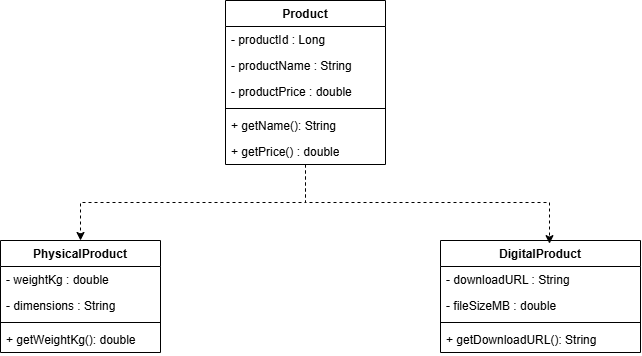

The diagram above was exported from draw.io. Its source (the exported page's mxGraphModel, read from the mxfile embedded in the PNG):
<mxGraphModel dx="1040" dy="568" grid="1" gridSize="10" guides="1" tooltips="1" connect="1" arrows="1" fold="1" page="1" pageScale="1" pageWidth="850" pageHeight="1100" math="0" shadow="0">
  <root>
    <mxCell id="0" />
    <mxCell id="1" parent="0" />
    <mxCell id="cTk_s0ALIu-8r3Q45K7W-32" edge="1" parent="1" source="cTk_s0ALIu-8r3Q45K7W-1" style="edgeStyle=orthogonalEdgeStyle;rounded=0;orthogonalLoop=1;jettySize=auto;html=1;exitX=0.5;exitY=1;exitDx=0;exitDy=0;entryX=0.5;entryY=0;entryDx=0;entryDy=0;dashed=1;" target="cTk_s0ALIu-8r3Q45K7W-25">
      <mxGeometry relative="1" as="geometry" />
    </mxCell>
    <mxCell id="cTk_s0ALIu-8r3Q45K7W-1" parent="1" style="swimlane;fontStyle=1;align=center;verticalAlign=top;childLayout=stackLayout;horizontal=1;startSize=26;horizontalStack=0;resizeParent=1;resizeParentMax=0;resizeLast=0;collapsible=1;marginBottom=0;whiteSpace=wrap;html=1;" value="Product" vertex="1">
      <mxGeometry height="164" width="160" x="345" y="80" as="geometry" />
    </mxCell>
    <mxCell id="cTk_s0ALIu-8r3Q45K7W-2" parent="cTk_s0ALIu-8r3Q45K7W-1" style="text;strokeColor=none;fillColor=none;align=left;verticalAlign=top;spacingLeft=4;spacingRight=4;overflow=hidden;rotatable=0;points=[[0,0.5],[1,0.5]];portConstraint=eastwest;whiteSpace=wrap;html=1;" value="- productId : Long" vertex="1">
      <mxGeometry height="26" width="160" y="26" as="geometry" />
    </mxCell>
    <mxCell id="cTk_s0ALIu-8r3Q45K7W-5" parent="cTk_s0ALIu-8r3Q45K7W-1" style="text;strokeColor=none;fillColor=none;align=left;verticalAlign=top;spacingLeft=4;spacingRight=4;overflow=hidden;rotatable=0;points=[[0,0.5],[1,0.5]];portConstraint=eastwest;whiteSpace=wrap;html=1;" value="- productName : String" vertex="1">
      <mxGeometry height="26" width="160" y="52" as="geometry" />
    </mxCell>
    <mxCell id="cTk_s0ALIu-8r3Q45K7W-6" parent="cTk_s0ALIu-8r3Q45K7W-1" style="text;strokeColor=none;fillColor=none;align=left;verticalAlign=top;spacingLeft=4;spacingRight=4;overflow=hidden;rotatable=0;points=[[0,0.5],[1,0.5]];portConstraint=eastwest;whiteSpace=wrap;html=1;" value="- productPrice : double" vertex="1">
      <mxGeometry height="26" width="160" y="78" as="geometry" />
    </mxCell>
    <mxCell id="cTk_s0ALIu-8r3Q45K7W-3" parent="cTk_s0ALIu-8r3Q45K7W-1" style="line;strokeWidth=1;fillColor=none;align=left;verticalAlign=middle;spacingTop=-1;spacingLeft=3;spacingRight=3;rotatable=0;labelPosition=right;points=[];portConstraint=eastwest;strokeColor=inherit;" value="" vertex="1">
      <mxGeometry height="8" width="160" y="104" as="geometry" />
    </mxCell>
    <mxCell id="cTk_s0ALIu-8r3Q45K7W-4" parent="cTk_s0ALIu-8r3Q45K7W-1" style="text;strokeColor=none;fillColor=none;align=left;verticalAlign=top;spacingLeft=4;spacingRight=4;overflow=hidden;rotatable=0;points=[[0,0.5],[1,0.5]];portConstraint=eastwest;whiteSpace=wrap;html=1;" value="+ getName(): String" vertex="1">
      <mxGeometry height="26" width="160" y="112" as="geometry" />
    </mxCell>
    <mxCell id="cTk_s0ALIu-8r3Q45K7W-8" parent="cTk_s0ALIu-8r3Q45K7W-1" style="text;strokeColor=none;fillColor=none;align=left;verticalAlign=top;spacingLeft=4;spacingRight=4;overflow=hidden;rotatable=0;points=[[0,0.5],[1,0.5]];portConstraint=eastwest;whiteSpace=wrap;html=1;" value="+ getPrice() : double" vertex="1">
      <mxGeometry height="26" width="160" y="138" as="geometry" />
    </mxCell>
    <mxCell id="cTk_s0ALIu-8r3Q45K7W-25" parent="1" style="swimlane;fontStyle=1;align=center;verticalAlign=top;childLayout=stackLayout;horizontal=1;startSize=26;horizontalStack=0;resizeParent=1;resizeParentMax=0;resizeLast=0;collapsible=1;marginBottom=0;whiteSpace=wrap;html=1;" value="PhysicalProduct" vertex="1">
      <mxGeometry height="112" width="160" x="120" y="320" as="geometry" />
    </mxCell>
    <mxCell id="cTk_s0ALIu-8r3Q45K7W-26" parent="cTk_s0ALIu-8r3Q45K7W-25" style="text;strokeColor=none;fillColor=none;align=left;verticalAlign=top;spacingLeft=4;spacingRight=4;overflow=hidden;rotatable=0;points=[[0,0.5],[1,0.5]];portConstraint=eastwest;whiteSpace=wrap;html=1;" value="- weightKg : double" vertex="1">
      <mxGeometry height="26" width="160" y="26" as="geometry" />
    </mxCell>
    <mxCell id="cTk_s0ALIu-8r3Q45K7W-27" parent="cTk_s0ALIu-8r3Q45K7W-25" style="text;strokeColor=none;fillColor=none;align=left;verticalAlign=top;spacingLeft=4;spacingRight=4;overflow=hidden;rotatable=0;points=[[0,0.5],[1,0.5]];portConstraint=eastwest;whiteSpace=wrap;html=1;" value="- dimensions : String" vertex="1">
      <mxGeometry height="26" width="160" y="52" as="geometry" />
    </mxCell>
    <mxCell id="cTk_s0ALIu-8r3Q45K7W-29" parent="cTk_s0ALIu-8r3Q45K7W-25" style="line;strokeWidth=1;fillColor=none;align=left;verticalAlign=middle;spacingTop=-1;spacingLeft=3;spacingRight=3;rotatable=0;labelPosition=right;points=[];portConstraint=eastwest;strokeColor=inherit;" value="" vertex="1">
      <mxGeometry height="8" width="160" y="78" as="geometry" />
    </mxCell>
    <mxCell id="cTk_s0ALIu-8r3Q45K7W-30" parent="cTk_s0ALIu-8r3Q45K7W-25" style="text;strokeColor=none;fillColor=none;align=left;verticalAlign=top;spacingLeft=4;spacingRight=4;overflow=hidden;rotatable=0;points=[[0,0.5],[1,0.5]];portConstraint=eastwest;whiteSpace=wrap;html=1;" value="+ getWeightKg(): double" vertex="1">
      <mxGeometry height="26" width="160" y="86" as="geometry" />
    </mxCell>
    <mxCell id="cTk_s0ALIu-8r3Q45K7W-33" parent="1" style="swimlane;fontStyle=1;align=center;verticalAlign=top;childLayout=stackLayout;horizontal=1;startSize=26;horizontalStack=0;resizeParent=1;resizeParentMax=0;resizeLast=0;collapsible=1;marginBottom=0;whiteSpace=wrap;html=1;" value="DigitalProduct" vertex="1">
      <mxGeometry height="112" width="200" x="560" y="320" as="geometry" />
    </mxCell>
    <mxCell id="cTk_s0ALIu-8r3Q45K7W-34" parent="cTk_s0ALIu-8r3Q45K7W-33" style="text;strokeColor=none;fillColor=none;align=left;verticalAlign=top;spacingLeft=4;spacingRight=4;overflow=hidden;rotatable=0;points=[[0,0.5],[1,0.5]];portConstraint=eastwest;whiteSpace=wrap;html=1;" value="- downloadURL : String" vertex="1">
      <mxGeometry height="26" width="200" y="26" as="geometry" />
    </mxCell>
    <mxCell id="cTk_s0ALIu-8r3Q45K7W-35" parent="cTk_s0ALIu-8r3Q45K7W-33" style="text;strokeColor=none;fillColor=none;align=left;verticalAlign=top;spacingLeft=4;spacingRight=4;overflow=hidden;rotatable=0;points=[[0,0.5],[1,0.5]];portConstraint=eastwest;whiteSpace=wrap;html=1;" value="- fileSizeMB : double" vertex="1">
      <mxGeometry height="26" width="200" y="52" as="geometry" />
    </mxCell>
    <mxCell id="cTk_s0ALIu-8r3Q45K7W-36" parent="cTk_s0ALIu-8r3Q45K7W-33" style="line;strokeWidth=1;fillColor=none;align=left;verticalAlign=middle;spacingTop=-1;spacingLeft=3;spacingRight=3;rotatable=0;labelPosition=right;points=[];portConstraint=eastwest;strokeColor=inherit;" value="" vertex="1">
      <mxGeometry height="8" width="200" y="78" as="geometry" />
    </mxCell>
    <mxCell id="cTk_s0ALIu-8r3Q45K7W-37" parent="cTk_s0ALIu-8r3Q45K7W-33" style="text;strokeColor=none;fillColor=none;align=left;verticalAlign=top;spacingLeft=4;spacingRight=4;overflow=hidden;rotatable=0;points=[[0,0.5],[1,0.5]];portConstraint=eastwest;whiteSpace=wrap;html=1;" value="+ getDownloadURL(): String" vertex="1">
      <mxGeometry height="26" width="200" y="86" as="geometry" />
    </mxCell>
    <mxCell id="cTk_s0ALIu-8r3Q45K7W-38" edge="1" parent="1" source="cTk_s0ALIu-8r3Q45K7W-1" style="edgeStyle=orthogonalEdgeStyle;rounded=0;orthogonalLoop=1;jettySize=auto;html=1;entryX=0.545;entryY=0.028;entryDx=0;entryDy=0;entryPerimeter=0;exitX=0.5;exitY=1;exitDx=0;exitDy=0;dashed=1;" target="cTk_s0ALIu-8r3Q45K7W-33">
      <mxGeometry relative="1" as="geometry">
        <mxPoint x="430" y="250" as="sourcePoint" />
      </mxGeometry>
    </mxCell>
  </root>
</mxGraphModel>